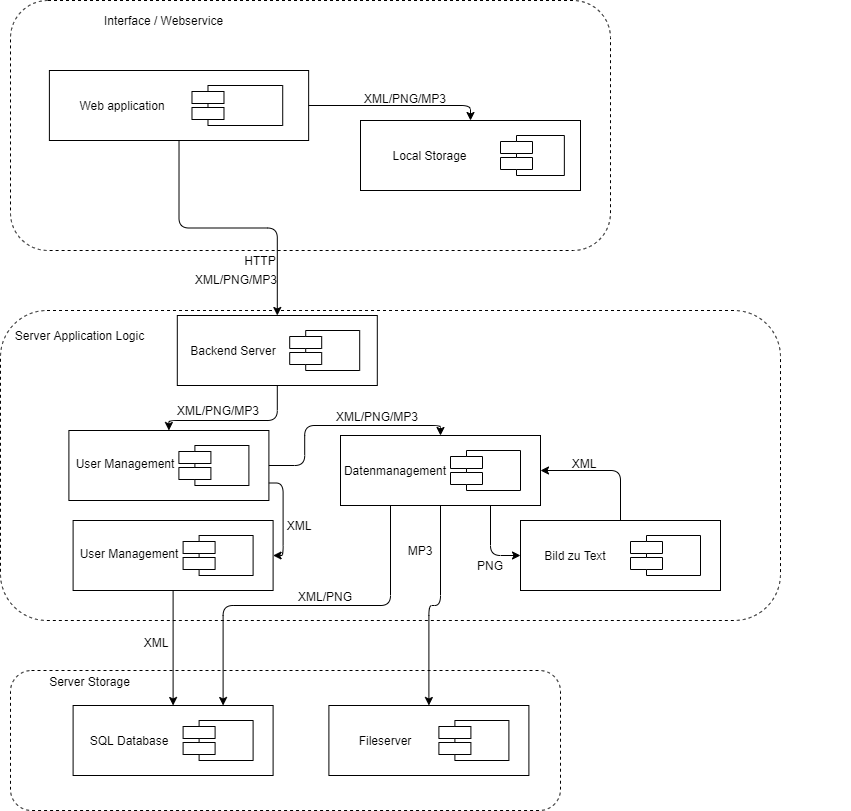

The diagram above was exported from draw.io. Its source (the exported page's mxGraphModel, read from the mxfile embedded in the PNG):
<mxGraphModel dx="1422" dy="762" grid="1" gridSize="10" guides="1" tooltips="1" connect="1" arrows="1" fold="1" page="1" pageScale="1" pageWidth="1100" pageHeight="850" background="#ffffff" math="0" shadow="0">
  <root>
    <mxCell id="0" />
    <mxCell id="1" parent="0" />
    <mxCell id="M4kyt89nX-22fWwxSUBl-4" value="" style="group" parent="1" vertex="1" connectable="0">
      <mxGeometry x="110" y="350" width="780" height="310" as="geometry" />
    </mxCell>
    <mxCell id="M4kyt89nX-22fWwxSUBl-5" value="" style="rounded=1;whiteSpace=wrap;html=1;dashed=1;" parent="M4kyt89nX-22fWwxSUBl-4" vertex="1">
      <mxGeometry width="780" height="310" as="geometry" />
    </mxCell>
    <mxCell id="M4kyt89nX-22fWwxSUBl-6" value="Server Application Logic" style="text;html=1;strokeColor=none;fillColor=none;align=center;verticalAlign=middle;whiteSpace=wrap;rounded=0;dashed=1;" parent="M4kyt89nX-22fWwxSUBl-4" vertex="1">
      <mxGeometry x="8.421052631578947" y="12.4" width="143.1578947368421" height="24.8" as="geometry" />
    </mxCell>
    <mxCell id="M4kyt89nX-22fWwxSUBl-10" value="" style="shape=component;align=left;spacingLeft=36;rounded=0;shadow=0;comic=0;labelBackgroundColor=none;strokeWidth=1;fontFamily=Verdana;fontSize=12;html=1;" parent="M4kyt89nX-22fWwxSUBl-4" vertex="1">
      <mxGeometry x="279.2" y="20" width="70" height="40" as="geometry" />
    </mxCell>
    <mxCell id="M4kyt89nX-22fWwxSUBl-17" value="" style="html=1;rounded=0;shadow=0;comic=0;labelBackgroundColor=none;strokeWidth=1;fontFamily=Verdana;fontSize=12;align=center;" parent="M4kyt89nX-22fWwxSUBl-4" vertex="1">
      <mxGeometry x="176.79999999999998" y="5" width="200" height="70" as="geometry" />
    </mxCell>
    <mxCell id="M4kyt89nX-22fWwxSUBl-18" value="" style="shape=component;align=left;spacingLeft=36;rounded=0;shadow=0;comic=0;labelBackgroundColor=none;strokeWidth=1;fontFamily=Verdana;fontSize=12;html=1;" parent="M4kyt89nX-22fWwxSUBl-4" vertex="1">
      <mxGeometry x="289.2" y="20" width="70" height="40" as="geometry" />
    </mxCell>
    <mxCell id="M4kyt89nX-22fWwxSUBl-19" value="Backend Server" style="text;html=1;strokeColor=none;fillColor=none;align=center;verticalAlign=middle;whiteSpace=wrap;rounded=0;dashed=1;" parent="M4kyt89nX-22fWwxSUBl-4" vertex="1">
      <mxGeometry x="168.4" y="30" width="129.60000000000002" height="20" as="geometry" />
    </mxCell>
    <mxCell id="M4kyt89nX-22fWwxSUBl-20" value="" style="shape=component;align=left;spacingLeft=36;rounded=0;shadow=0;comic=0;labelBackgroundColor=none;strokeWidth=1;fontFamily=Verdana;fontSize=12;html=1;" parent="M4kyt89nX-22fWwxSUBl-4" vertex="1">
      <mxGeometry x="172.59999999999997" y="215" width="70" height="40" as="geometry" />
    </mxCell>
    <mxCell id="M4kyt89nX-22fWwxSUBl-21" value="" style="html=1;rounded=0;shadow=0;comic=0;labelBackgroundColor=none;strokeWidth=1;fontFamily=Verdana;fontSize=12;align=center;" parent="M4kyt89nX-22fWwxSUBl-4" vertex="1">
      <mxGeometry x="72.59999999999998" y="210" width="200" height="70" as="geometry" />
    </mxCell>
    <mxCell id="M4kyt89nX-22fWwxSUBl-22" value="" style="shape=component;align=left;spacingLeft=36;rounded=0;shadow=0;comic=0;labelBackgroundColor=none;strokeWidth=1;fontFamily=Verdana;fontSize=12;html=1;" parent="M4kyt89nX-22fWwxSUBl-4" vertex="1">
      <mxGeometry x="182.59999999999997" y="225" width="70" height="40" as="geometry" />
    </mxCell>
    <mxCell id="M4kyt89nX-22fWwxSUBl-23" value="User Management" style="text;html=1;strokeColor=none;fillColor=none;align=center;verticalAlign=middle;whiteSpace=wrap;rounded=0;dashed=1;" parent="M4kyt89nX-22fWwxSUBl-4" vertex="1">
      <mxGeometry x="64.2" y="230" width="129.6" height="25" as="geometry" />
    </mxCell>
    <mxCell id="M4kyt89nX-22fWwxSUBl-24" value="" style="shape=component;align=left;spacingLeft=36;rounded=0;shadow=0;comic=0;labelBackgroundColor=none;strokeWidth=1;fontFamily=Verdana;fontSize=12;html=1;" parent="M4kyt89nX-22fWwxSUBl-4" vertex="1">
      <mxGeometry x="440" y="130" width="70" height="40" as="geometry" />
    </mxCell>
    <mxCell id="M4kyt89nX-22fWwxSUBl-25" value="" style="html=1;rounded=0;shadow=0;comic=0;labelBackgroundColor=none;strokeWidth=1;fontFamily=Verdana;fontSize=12;align=center;" parent="M4kyt89nX-22fWwxSUBl-4" vertex="1">
      <mxGeometry x="340" y="125" width="200" height="70" as="geometry" />
    </mxCell>
    <mxCell id="M4kyt89nX-22fWwxSUBl-26" value="" style="shape=component;align=left;spacingLeft=36;rounded=0;shadow=0;comic=0;labelBackgroundColor=none;strokeWidth=1;fontFamily=Verdana;fontSize=12;html=1;" parent="M4kyt89nX-22fWwxSUBl-4" vertex="1">
      <mxGeometry x="450" y="140" width="70" height="40" as="geometry" />
    </mxCell>
    <mxCell id="M4kyt89nX-22fWwxSUBl-27" value="Datenmanagement" style="text;html=1;strokeColor=none;fillColor=none;align=center;verticalAlign=middle;whiteSpace=wrap;rounded=0;dashed=1;" parent="M4kyt89nX-22fWwxSUBl-4" vertex="1">
      <mxGeometry x="330" y="150" width="129.60000000000002" height="20" as="geometry" />
    </mxCell>
    <mxCell id="M4kyt89nX-22fWwxSUBl-67" value="" style="shape=component;align=left;spacingLeft=36;rounded=0;shadow=0;comic=0;labelBackgroundColor=none;strokeWidth=1;fontFamily=Verdana;fontSize=12;html=1;" parent="M4kyt89nX-22fWwxSUBl-4" vertex="1">
      <mxGeometry x="168.39999999999998" y="125" width="70" height="40" as="geometry" />
    </mxCell>
    <mxCell id="M4kyt89nX-22fWwxSUBl-68" value="" style="html=1;rounded=0;shadow=0;comic=0;labelBackgroundColor=none;strokeWidth=1;fontFamily=Verdana;fontSize=12;align=center;" parent="M4kyt89nX-22fWwxSUBl-4" vertex="1">
      <mxGeometry x="68.39999999999998" y="120" width="200" height="70" as="geometry" />
    </mxCell>
    <mxCell id="M4kyt89nX-22fWwxSUBl-69" value="" style="shape=component;align=left;spacingLeft=36;rounded=0;shadow=0;comic=0;labelBackgroundColor=none;strokeWidth=1;fontFamily=Verdana;fontSize=12;html=1;" parent="M4kyt89nX-22fWwxSUBl-4" vertex="1">
      <mxGeometry x="178.39999999999998" y="135" width="70" height="40" as="geometry" />
    </mxCell>
    <mxCell id="M4kyt89nX-22fWwxSUBl-70" value="User Management" style="text;html=1;strokeColor=none;fillColor=none;align=center;verticalAlign=middle;whiteSpace=wrap;rounded=0;dashed=1;" parent="M4kyt89nX-22fWwxSUBl-4" vertex="1">
      <mxGeometry x="60" y="140" width="129.6" height="25" as="geometry" />
    </mxCell>
    <mxCell id="M4kyt89nX-22fWwxSUBl-71" value="" style="endArrow=classic;html=1;exitX=0.5;exitY=1;exitDx=0;exitDy=0;entryX=0.5;entryY=0;entryDx=0;entryDy=0;edgeStyle=orthogonalEdgeStyle;endFill=1;" parent="M4kyt89nX-22fWwxSUBl-4" source="M4kyt89nX-22fWwxSUBl-17" target="M4kyt89nX-22fWwxSUBl-68" edge="1">
      <mxGeometry width="50" height="50" relative="1" as="geometry">
        <mxPoint x="188.51851851851848" y="-160" as="sourcePoint" />
        <mxPoint x="289.20000000000005" y="40" as="targetPoint" />
        <Array as="points">
          <mxPoint x="277" y="110" />
          <mxPoint x="168" y="110" />
        </Array>
      </mxGeometry>
    </mxCell>
    <mxCell id="M4kyt89nX-22fWwxSUBl-72" value="" style="endArrow=classic;html=1;exitX=1;exitY=0.5;exitDx=0;exitDy=0;entryX=0.5;entryY=0;entryDx=0;entryDy=0;edgeStyle=orthogonalEdgeStyle;endFill=1;" parent="M4kyt89nX-22fWwxSUBl-4" source="M4kyt89nX-22fWwxSUBl-68" target="M4kyt89nX-22fWwxSUBl-25" edge="1">
      <mxGeometry width="50" height="50" relative="1" as="geometry">
        <mxPoint x="289.20000000000005" y="110" as="sourcePoint" />
        <mxPoint x="178.4000000000001" y="130" as="targetPoint" />
      </mxGeometry>
    </mxCell>
    <mxCell id="M4kyt89nX-22fWwxSUBl-73" value="" style="endArrow=classic;html=1;exitX=1;exitY=0.75;exitDx=0;exitDy=0;entryX=1;entryY=0.5;entryDx=0;entryDy=0;edgeStyle=orthogonalEdgeStyle;endFill=1;" parent="M4kyt89nX-22fWwxSUBl-4" source="M4kyt89nX-22fWwxSUBl-68" target="M4kyt89nX-22fWwxSUBl-21" edge="1">
      <mxGeometry width="50" height="50" relative="1" as="geometry">
        <mxPoint x="278.4000000000001" y="165" as="sourcePoint" />
        <mxPoint x="438.4000000000001" y="220" as="targetPoint" />
      </mxGeometry>
    </mxCell>
    <mxCell id="M4kyt89nX-22fWwxSUBl-89" value="" style="shape=component;align=left;spacingLeft=36;rounded=0;shadow=0;comic=0;labelBackgroundColor=none;strokeWidth=1;fontFamily=Verdana;fontSize=12;html=1;" parent="M4kyt89nX-22fWwxSUBl-4" vertex="1">
      <mxGeometry x="620" y="215" width="70" height="40" as="geometry" />
    </mxCell>
    <mxCell id="M4kyt89nX-22fWwxSUBl-90" value="" style="html=1;rounded=0;shadow=0;comic=0;labelBackgroundColor=none;strokeWidth=1;fontFamily=Verdana;fontSize=12;align=center;" parent="M4kyt89nX-22fWwxSUBl-4" vertex="1">
      <mxGeometry x="520" y="210" width="200" height="70" as="geometry" />
    </mxCell>
    <mxCell id="M4kyt89nX-22fWwxSUBl-91" value="" style="shape=component;align=left;spacingLeft=36;rounded=0;shadow=0;comic=0;labelBackgroundColor=none;strokeWidth=1;fontFamily=Verdana;fontSize=12;html=1;" parent="M4kyt89nX-22fWwxSUBl-4" vertex="1">
      <mxGeometry x="630" y="225" width="70" height="40" as="geometry" />
    </mxCell>
    <mxCell id="M4kyt89nX-22fWwxSUBl-92" value="Bild zu Text" style="text;html=1;strokeColor=none;fillColor=none;align=center;verticalAlign=middle;whiteSpace=wrap;rounded=0;dashed=1;" parent="M4kyt89nX-22fWwxSUBl-4" vertex="1">
      <mxGeometry x="510" y="235" width="129.60000000000002" height="20" as="geometry" />
    </mxCell>
    <mxCell id="M4kyt89nX-22fWwxSUBl-93" value="" style="endArrow=classic;html=1;entryX=0;entryY=0.5;entryDx=0;entryDy=0;edgeStyle=orthogonalEdgeStyle;endFill=1;exitX=0.75;exitY=1;exitDx=0;exitDy=0;" parent="M4kyt89nX-22fWwxSUBl-4" source="M4kyt89nX-22fWwxSUBl-25" target="M4kyt89nX-22fWwxSUBl-90" edge="1">
      <mxGeometry width="50" height="50" relative="1" as="geometry">
        <mxPoint x="450" y="205" as="sourcePoint" />
        <mxPoint x="438.4000000000001" y="405" as="targetPoint" />
      </mxGeometry>
    </mxCell>
    <mxCell id="M4kyt89nX-22fWwxSUBl-94" value="" style="endArrow=classic;html=1;entryX=1;entryY=0.5;entryDx=0;entryDy=0;edgeStyle=orthogonalEdgeStyle;endFill=1;exitX=0.5;exitY=0;exitDx=0;exitDy=0;" parent="M4kyt89nX-22fWwxSUBl-4" source="M4kyt89nX-22fWwxSUBl-90" target="M4kyt89nX-22fWwxSUBl-25" edge="1">
      <mxGeometry width="603.85" height="162.5" relative="1" as="geometry">
        <mxPoint x="940" y="170" as="sourcePoint" />
        <mxPoint x="530" y="255" as="targetPoint" />
      </mxGeometry>
    </mxCell>
    <mxCell id="CDif8NWqnkDh6zgm821W-40" value="XML" style="text;html=1;strokeColor=none;fillColor=none;align=center;verticalAlign=middle;whiteSpace=wrap;rounded=0;" vertex="1" parent="M4kyt89nX-22fWwxSUBl-94">
      <mxGeometry x="563.85" y="142.5" width="40" height="20" as="geometry" />
    </mxCell>
    <mxCell id="CDif8NWqnkDh6zgm821W-7" value="XML/PNG/MP3" style="text;html=1;strokeColor=none;fillColor=none;align=center;verticalAlign=middle;whiteSpace=wrap;rounded=0;" vertex="1" parent="M4kyt89nX-22fWwxSUBl-4">
      <mxGeometry x="198.4" y="90" width="40" height="20" as="geometry" />
    </mxCell>
    <mxCell id="CDif8NWqnkDh6zgm821W-38" value="PNG" style="text;html=1;strokeColor=none;fillColor=none;align=center;verticalAlign=middle;whiteSpace=wrap;rounded=0;" vertex="1" parent="M4kyt89nX-22fWwxSUBl-4">
      <mxGeometry x="470" y="245" width="40" height="20" as="geometry" />
    </mxCell>
    <mxCell id="CDif8NWqnkDh6zgm821W-42" value="MP3" style="text;html=1;strokeColor=none;fillColor=none;align=center;verticalAlign=middle;whiteSpace=wrap;rounded=0;" vertex="1" parent="M4kyt89nX-22fWwxSUBl-4">
      <mxGeometry x="400" y="230" width="40" height="20" as="geometry" />
    </mxCell>
    <mxCell id="CDif8NWqnkDh6zgm821W-46" value="XML" style="text;html=1;strokeColor=none;fillColor=none;align=center;verticalAlign=middle;whiteSpace=wrap;rounded=0;" vertex="1" parent="M4kyt89nX-22fWwxSUBl-4">
      <mxGeometry x="279.2" y="205" width="40" height="20" as="geometry" />
    </mxCell>
    <mxCell id="M4kyt89nX-22fWwxSUBl-3" value="" style="group" parent="1" vertex="1" connectable="0">
      <mxGeometry x="120" y="40" width="840" height="250" as="geometry" />
    </mxCell>
    <mxCell id="M4kyt89nX-22fWwxSUBl-1" value="" style="rounded=1;whiteSpace=wrap;html=1;dashed=1;" parent="M4kyt89nX-22fWwxSUBl-3" vertex="1">
      <mxGeometry width="600" height="250" as="geometry" />
    </mxCell>
    <mxCell id="M4kyt89nX-22fWwxSUBl-2" value="Interface / Webservice" style="text;html=1;strokeColor=none;fillColor=none;align=center;verticalAlign=middle;whiteSpace=wrap;rounded=0;dashed=1;" parent="M4kyt89nX-22fWwxSUBl-3" vertex="1">
      <mxGeometry x="16.153846153846153" y="10" width="274.61538461538464" height="20" as="geometry" />
    </mxCell>
    <mxCell id="M4kyt89nX-22fWwxSUBl-9" value="" style="html=1;rounded=0;shadow=0;comic=0;labelBackgroundColor=none;strokeWidth=1;fontFamily=Verdana;fontSize=12;align=center;" parent="M4kyt89nX-22fWwxSUBl-3" vertex="1">
      <mxGeometry x="350" y="120" width="220" height="70" as="geometry" />
    </mxCell>
    <mxCell id="M4kyt89nX-22fWwxSUBl-11" value="Local Storage" style="text;html=1;strokeColor=none;fillColor=none;align=center;verticalAlign=middle;whiteSpace=wrap;rounded=0;dashed=1;" parent="M4kyt89nX-22fWwxSUBl-3" vertex="1">
      <mxGeometry x="315.32769230769236" y="145" width="209.35384615384618" height="20" as="geometry" />
    </mxCell>
    <mxCell id="M4kyt89nX-22fWwxSUBl-8" value="" style="group" parent="M4kyt89nX-22fWwxSUBl-3" vertex="1" connectable="0">
      <mxGeometry y="70" width="350" height="70" as="geometry" />
    </mxCell>
    <mxCell id="39150e848f15840c-4" value="" style="html=1;rounded=0;shadow=0;comic=0;labelBackgroundColor=none;strokeWidth=1;fontFamily=Verdana;fontSize=12;align=center;" parent="M4kyt89nX-22fWwxSUBl-8" vertex="1">
      <mxGeometry x="38.88888888888889" width="259.25925925925924" height="70" as="geometry" />
    </mxCell>
    <mxCell id="39150e848f15840c-10" value="" style="shape=component;align=left;spacingLeft=36;rounded=0;shadow=0;comic=0;labelBackgroundColor=none;strokeWidth=1;fontFamily=Verdana;fontSize=12;html=1;" parent="M4kyt89nX-22fWwxSUBl-8" vertex="1">
      <mxGeometry x="181.4814814814815" y="15" width="90.74074074074075" height="40" as="geometry" />
    </mxCell>
    <mxCell id="M4kyt89nX-22fWwxSUBl-7" value="Web application" style="text;html=1;strokeColor=none;fillColor=none;align=center;verticalAlign=middle;whiteSpace=wrap;rounded=0;dashed=1;" parent="M4kyt89nX-22fWwxSUBl-8" vertex="1">
      <mxGeometry x="28.000000000000004" y="25" width="168.00000000000003" height="20" as="geometry" />
    </mxCell>
    <mxCell id="M4kyt89nX-22fWwxSUBl-47" value="" style="shape=component;align=left;spacingLeft=36;rounded=0;shadow=0;comic=0;labelBackgroundColor=none;strokeWidth=1;fontFamily=Verdana;fontSize=12;html=1;" parent="M4kyt89nX-22fWwxSUBl-3" vertex="1">
      <mxGeometry x="490" y="135" width="63.85" height="40" as="geometry" />
    </mxCell>
    <mxCell id="M4kyt89nX-22fWwxSUBl-48" value="" style="endArrow=classic;html=1;exitX=1;exitY=0.5;exitDx=0;exitDy=0;entryX=0.5;entryY=0;entryDx=0;entryDy=0;edgeStyle=orthogonalEdgeStyle;endFill=1;" parent="M4kyt89nX-22fWwxSUBl-3" source="39150e848f15840c-4" target="M4kyt89nX-22fWwxSUBl-9" edge="1">
      <mxGeometry width="50" height="50" relative="1" as="geometry">
        <mxPoint x="549.2307692307693" y="100" as="sourcePoint" />
        <mxPoint x="630" y="50" as="targetPoint" />
      </mxGeometry>
    </mxCell>
    <mxCell id="M4kyt89nX-22fWwxSUBl-14" value="" style="group" parent="1" vertex="1" connectable="0">
      <mxGeometry x="120" y="710" width="590" height="140" as="geometry" />
    </mxCell>
    <mxCell id="M4kyt89nX-22fWwxSUBl-15" value="" style="rounded=1;whiteSpace=wrap;html=1;dashed=1;" parent="M4kyt89nX-22fWwxSUBl-14" vertex="1">
      <mxGeometry width="550" height="140.00000000000003" as="geometry" />
    </mxCell>
    <mxCell id="M4kyt89nX-22fWwxSUBl-16" value="Server Storage" style="text;html=1;strokeColor=none;fillColor=none;align=center;verticalAlign=middle;whiteSpace=wrap;rounded=0;dashed=1;" parent="M4kyt89nX-22fWwxSUBl-14" vertex="1">
      <mxGeometry x="8.421052631578949" y="5.600000000000001" width="143.1578947368421" height="11.200000000000003" as="geometry" />
    </mxCell>
    <mxCell id="M4kyt89nX-22fWwxSUBl-28" value="" style="shape=component;align=left;spacingLeft=36;rounded=0;shadow=0;comic=0;labelBackgroundColor=none;strokeWidth=1;fontFamily=Verdana;fontSize=12;html=1;" parent="M4kyt89nX-22fWwxSUBl-14" vertex="1">
      <mxGeometry x="162.59999999999997" y="40" width="70" height="40" as="geometry" />
    </mxCell>
    <mxCell id="M4kyt89nX-22fWwxSUBl-29" value="" style="html=1;rounded=0;shadow=0;comic=0;labelBackgroundColor=none;strokeWidth=1;fontFamily=Verdana;fontSize=12;align=center;" parent="M4kyt89nX-22fWwxSUBl-14" vertex="1">
      <mxGeometry x="62.59999999999998" y="35" width="200" height="70" as="geometry" />
    </mxCell>
    <mxCell id="M4kyt89nX-22fWwxSUBl-30" value="" style="shape=component;align=left;spacingLeft=36;rounded=0;shadow=0;comic=0;labelBackgroundColor=none;strokeWidth=1;fontFamily=Verdana;fontSize=12;html=1;" parent="M4kyt89nX-22fWwxSUBl-14" vertex="1">
      <mxGeometry x="172.59999999999997" y="50" width="70" height="40" as="geometry" />
    </mxCell>
    <mxCell id="M4kyt89nX-22fWwxSUBl-31" value="SQL Database" style="text;html=1;strokeColor=none;fillColor=none;align=center;verticalAlign=middle;whiteSpace=wrap;rounded=0;dashed=1;" parent="M4kyt89nX-22fWwxSUBl-14" vertex="1">
      <mxGeometry x="54.2" y="60" width="129.60000000000002" height="20" as="geometry" />
    </mxCell>
    <mxCell id="M4kyt89nX-22fWwxSUBl-74" value="" style="shape=component;align=left;spacingLeft=36;rounded=0;shadow=0;comic=0;labelBackgroundColor=none;strokeWidth=1;fontFamily=Verdana;fontSize=12;html=1;" parent="M4kyt89nX-22fWwxSUBl-14" vertex="1">
      <mxGeometry x="418.4" y="40" width="70" height="40" as="geometry" />
    </mxCell>
    <mxCell id="M4kyt89nX-22fWwxSUBl-75" value="" style="html=1;rounded=0;shadow=0;comic=0;labelBackgroundColor=none;strokeWidth=1;fontFamily=Verdana;fontSize=12;align=center;" parent="M4kyt89nX-22fWwxSUBl-14" vertex="1">
      <mxGeometry x="318.4" y="35" width="200" height="70" as="geometry" />
    </mxCell>
    <mxCell id="M4kyt89nX-22fWwxSUBl-76" value="" style="shape=component;align=left;spacingLeft=36;rounded=0;shadow=0;comic=0;labelBackgroundColor=none;strokeWidth=1;fontFamily=Verdana;fontSize=12;html=1;" parent="M4kyt89nX-22fWwxSUBl-14" vertex="1">
      <mxGeometry x="428.4" y="50" width="70" height="40" as="geometry" />
    </mxCell>
    <mxCell id="M4kyt89nX-22fWwxSUBl-77" value="Fileserver" style="text;html=1;strokeColor=none;fillColor=none;align=center;verticalAlign=middle;whiteSpace=wrap;rounded=0;dashed=1;" parent="M4kyt89nX-22fWwxSUBl-14" vertex="1">
      <mxGeometry x="310" y="60" width="129.60000000000002" height="20" as="geometry" />
    </mxCell>
    <mxCell id="M4kyt89nX-22fWwxSUBl-49" value="" style="endArrow=classic;html=1;exitX=0.5;exitY=1;exitDx=0;exitDy=0;entryX=0.5;entryY=0;entryDx=0;entryDy=0;edgeStyle=orthogonalEdgeStyle;endFill=1;" parent="1" source="39150e848f15840c-4" target="M4kyt89nX-22fWwxSUBl-17" edge="1">
      <mxGeometry width="50" height="50" relative="1" as="geometry">
        <mxPoint x="360" y="155" as="sourcePoint" />
        <mxPoint x="518.4000000000001" y="170" as="targetPoint" />
      </mxGeometry>
    </mxCell>
    <mxCell id="M4kyt89nX-22fWwxSUBl-78" value="" style="endArrow=classic;html=1;exitX=0.5;exitY=1;exitDx=0;exitDy=0;entryX=0.5;entryY=0;entryDx=0;entryDy=0;edgeStyle=orthogonalEdgeStyle;endFill=1;" parent="1" source="M4kyt89nX-22fWwxSUBl-25" target="M4kyt89nX-22fWwxSUBl-75" edge="1">
      <mxGeometry width="50" height="50" relative="1" as="geometry">
        <mxPoint x="388.4000000000001" y="515" as="sourcePoint" />
        <mxPoint x="548.4000000000001" y="570" as="targetPoint" />
      </mxGeometry>
    </mxCell>
    <mxCell id="M4kyt89nX-22fWwxSUBl-79" value="" style="endArrow=classic;html=1;exitX=0.25;exitY=1;exitDx=0;exitDy=0;entryX=0.75;entryY=0;entryDx=0;entryDy=0;edgeStyle=orthogonalEdgeStyle;endFill=1;" parent="1" source="M4kyt89nX-22fWwxSUBl-25" target="M4kyt89nX-22fWwxSUBl-29" edge="1">
      <mxGeometry width="50" height="50" relative="1" as="geometry">
        <mxPoint x="548.4000000000001" y="640" as="sourcePoint" />
        <mxPoint x="548.4000000000001" y="760" as="targetPoint" />
      </mxGeometry>
    </mxCell>
    <mxCell id="M4kyt89nX-22fWwxSUBl-81" value="" style="endArrow=classic;html=1;exitX=0.5;exitY=1;exitDx=0;exitDy=0;entryX=0.5;entryY=0;entryDx=0;entryDy=0;edgeStyle=orthogonalEdgeStyle;endFill=1;" parent="1" source="M4kyt89nX-22fWwxSUBl-21" target="M4kyt89nX-22fWwxSUBl-29" edge="1">
      <mxGeometry width="50" height="50" relative="1" as="geometry">
        <mxPoint x="498.4000000000001" y="640" as="sourcePoint" />
        <mxPoint x="338.4000000000001" y="760" as="targetPoint" />
      </mxGeometry>
    </mxCell>
    <mxCell id="CDif8NWqnkDh6zgm821W-2" value="XML/PNG/MP3" style="text;html=1;strokeColor=none;fillColor=none;align=center;verticalAlign=middle;whiteSpace=wrap;rounded=0;" vertex="1" parent="1">
      <mxGeometry x="326" y="309" width="40" height="20" as="geometry" />
    </mxCell>
    <mxCell id="CDif8NWqnkDh6zgm821W-1" value="HTTP" style="text;html=1;strokeColor=none;fillColor=none;align=center;verticalAlign=middle;whiteSpace=wrap;rounded=0;" vertex="1" parent="1">
      <mxGeometry x="350" y="290" width="40" height="20" as="geometry" />
    </mxCell>
    <mxCell id="CDif8NWqnkDh6zgm821W-5" value="XML/PNG/MP3" style="text;html=1;strokeColor=none;fillColor=none;align=center;verticalAlign=middle;whiteSpace=wrap;rounded=0;" vertex="1" parent="1">
      <mxGeometry x="495" y="128" width="40" height="20" as="geometry" />
    </mxCell>
    <mxCell id="CDif8NWqnkDh6zgm821W-37" value="XML/PNG/MP3" style="text;html=1;strokeColor=none;fillColor=none;align=center;verticalAlign=middle;whiteSpace=wrap;rounded=0;" vertex="1" parent="1">
      <mxGeometry x="467" y="446" width="40" height="20" as="geometry" />
    </mxCell>
    <mxCell id="CDif8NWqnkDh6zgm821W-43" value="XML/PNG" style="text;html=1;strokeColor=none;fillColor=none;align=center;verticalAlign=middle;whiteSpace=wrap;rounded=0;" vertex="1" parent="1">
      <mxGeometry x="415" y="626" width="40" height="20" as="geometry" />
    </mxCell>
    <mxCell id="CDif8NWqnkDh6zgm821W-44" value="XML" style="text;html=1;strokeColor=none;fillColor=none;align=center;verticalAlign=middle;whiteSpace=wrap;rounded=0;" vertex="1" parent="1">
      <mxGeometry x="246" y="672" width="40" height="20" as="geometry" />
    </mxCell>
  </root>
</mxGraphModel>